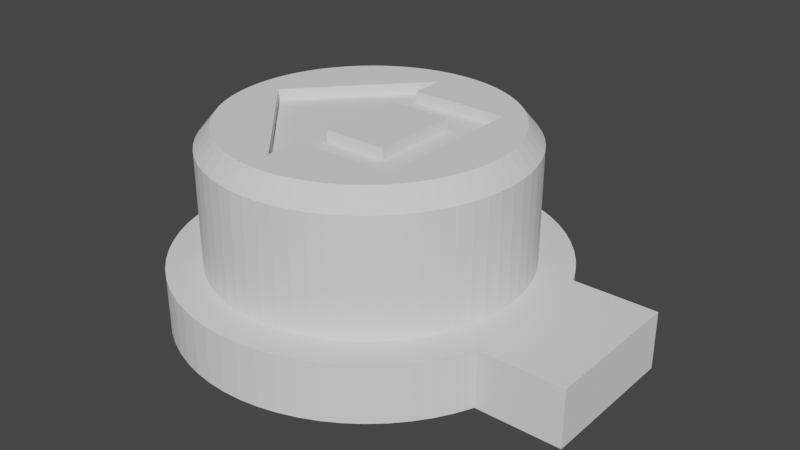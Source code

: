 # Source: ButtonCap_Home.blend  (saved by Blender 2.90.8; exported with 4.5.12 LTS)
import bpy
from mathutils import Matrix  # noqa: F401  (used for matrix-valued properties, if any)

bpy.ops.wm.read_factory_settings(use_empty=True)
scene = bpy.context.scene
scene.name = 'Scene'

# ---- collections
col_collection = bpy.data.collections.new('Collection'); scene.collection.children.link(col_collection)

# ---- world
world_world = bpy.data.worlds.new('World'); scene.world = world_world
world_world.use_nodes = True; world_world.node_tree.nodes.clear()
_N = world_world.node_tree.nodes; _L = world_world.node_tree.links
n0 = _N.new('ShaderNodeOutputWorld'); n0.name = 'World Output'; n0.location = (300, 300)
n1 = _N.new('ShaderNodeBackground'); n1.name = 'Background'; n1.location = (10, 300)
n1.inputs[0].default_value = (0.05088, 0.05088, 0.05088, 1.0)
_L.new(n1.outputs[0], n0.inputs[0])
n0.is_active_output = True
world_world.color = (0.05088, 0.05088, 0.05088)
world_world.use_sun_shadow = False
world_world.sun_shadow_jitter_overblur = 0.0

# ---- meshes
me_cylinder_001 = bpy.data.meshes.new('Cylinder.001')
me_cylinder_001.from_pydata([(-0.02748, -0.2077, 0.17), (0.2335, -0.2077, 0.17), (0.2335, 0.2064, 0.17), (-0.02748, 0.2064, 0.17), (-0.02748, 0.2982, 0.17), (-0.02748, -0.2995, 0.17), (-0.3, -0.0006311, 0.17), (-0.02748, 0.1151, 0.17), (-0.02748, -0.1164, 0.17), (0.1394, 0.1151, 0.17), (0.1394, -0.1164, 0.17), (1.953e-08, 0.41, -0.15), (1.953e-08, 0.41, 0.15), (0.04019, 0.408, -0.15), (0.04019, 0.408, 0.15), (0.07999, 0.4021, -0.15), (0.07999, 0.4021, 0.15), (0.119, 0.3923, -0.15), (0.119, 0.3923, 0.15), (0.1569, 0.3788, -0.15), (0.1569, 0.3788, 0.15), (0.1933, 0.3616, -0.15), (0.1933, 0.3616, 0.15), (0.2278, 0.3409, -0.15), (0.2278, 0.3409, 0.15), (0.2601, 0.3169, -0.15), (0.2601, 0.3169, 0.15), (0.2899, 0.2899, -0.15), (0.2899, 0.2899, 0.15), (0.3169, 0.2601, -0.15), (0.3169, 0.2601, 0.15), (0.3409, 0.2278, -0.15), (0.3409, 0.2278, 0.15), (0.3616, 0.1933, -0.15), (0.3616, 0.1933, 0.15), (0.3788, 0.1569, -0.15), (0.3788, 0.1569, 0.15), (0.3923, 0.119, -0.15), (0.3923, 0.119, 0.15), (0.4021, 0.07999, -0.15), (0.4021, 0.07999, 0.15), (0.408, 0.04019, -0.15), (0.408, 0.04019, 0.15), (0.41, -5.8e-08, -0.15), (0.41, -5.8e-08, 0.15), (0.408, -0.04019, -0.15), (0.408, -0.04019, 0.15), (0.4021, -0.07999, -0.15), (0.4021, -0.07999, 0.15), (0.3923, -0.119, -0.15), (0.3923, -0.119, 0.15), (0.3788, -0.1569, -0.15), (0.3788, -0.1569, 0.15), (0.3616, -0.1933, -0.15), (0.3616, -0.1933, 0.15), (0.3409, -0.2278, -0.15), (0.3409, -0.2278, 0.15), (0.3169, -0.2601, -0.15), (0.3169, -0.2601, 0.15), (0.2899, -0.2899, -0.15), (0.2899, -0.2899, 0.15), (0.2601, -0.3169, -0.15), (0.2601, -0.3169, 0.15), (0.2278, -0.3409, -0.15), (0.2278, -0.3409, 0.15), (0.1933, -0.3616, -0.15), (0.1933, -0.3616, 0.15), (0.1569, -0.3788, -0.15), (0.1569, -0.3788, 0.15), (0.119, -0.3923, -0.15), (0.119, -0.3923, 0.15), (0.07999, -0.4021, -0.15), (0.07999, -0.4021, 0.15), (0.04019, -0.408, -0.15), (0.04019, -0.408, 0.15), (-3.096e-07, -0.41, -0.15), (-3.096e-07, -0.41, 0.15), (-0.04019, -0.408, -0.15), (-0.04019, -0.408, 0.15), (-0.07999, -0.4021, -0.15), (-0.07999, -0.4021, 0.15), (-0.119, -0.3923, -0.15), (-0.119, -0.3923, 0.15), (-0.1569, -0.3788, -0.15), (-0.1569, -0.3788, 0.15), (-0.1933, -0.3616, -0.15), (-0.1933, -0.3616, 0.15), (-0.2278, -0.3409, -0.15), (-0.2278, -0.3409, 0.15), (-0.2601, -0.3169, -0.15), (-0.2601, -0.3169, 0.15), (-0.2899, -0.2899, -0.15), (-0.2899, -0.2899, 0.15), (-0.3169, -0.2601, -0.15), (-0.3169, -0.2601, 0.15), (-0.3409, -0.2278, -0.15), (-0.3409, -0.2278, 0.15), (-0.3616, -0.1933, -0.15), (-0.3616, -0.1933, 0.15), (-0.3788, -0.1569, -0.15), (-0.3788, -0.1569, 0.15), (-0.3923, -0.119, -0.15), (-0.3923, -0.119, 0.15), (-0.4021, -0.07999, -0.15), (-0.4021, -0.07999, 0.15), (-0.408, -0.04019, -0.15), (-0.408, -0.04019, 0.15), (-0.41, -1.818e-07, -0.15), (-0.41, -1.818e-07, 0.15), (-0.408, 0.04019, -0.15), (-0.408, 0.04019, 0.15), (-0.4021, 0.07999, -0.15), (-0.4021, 0.07999, 0.15), (-0.3923, 0.119, -0.15), (-0.3923, 0.119, 0.15), (-0.3788, 0.1569, -0.15), (-0.3788, 0.1569, 0.15), (-0.3616, 0.1933, -0.15), (-0.3616, 0.1933, 0.15), (-0.3409, 0.2278, -0.15), (-0.3409, 0.2278, 0.15), (-0.3169, 0.2601, -0.15), (-0.3169, 0.2601, 0.15), (-0.2899, 0.2899, -0.15), (-0.2899, 0.2899, 0.15), (-0.2601, 0.3169, -0.15), (-0.2601, 0.3169, 0.15), (-0.2278, 0.3409, -0.15), (-0.2278, 0.3409, 0.15), (-0.1933, 0.3616, -0.15), (-0.1933, 0.3616, 0.15), (-0.1569, 0.3788, -0.15), (-0.1569, 0.3788, 0.15), (-0.119, 0.3923, -0.15), (-0.119, 0.3923, 0.15), (-0.07999, 0.4021, -0.15), (-0.07999, 0.4021, 0.15), (-0.04019, 0.408, -0.15), (-0.04019, 0.408, 0.15), (1.267e-08, 0.3844, -0.3), (0.03768, 0.3825, -0.3), (0.07499, 0.377, -0.3), (0.1116, 0.3678, -0.3), (0.1471, 0.3551, -0.3), (0.1812, 0.339, -0.3), (0.2135, 0.3196, -0.3), (0.2438, 0.2971, -0.3), (0.2718, 0.2718, -0.3), (0.2971, 0.2438, -0.3), (0.3196, 0.2135, -0.3), (0.339, 0.1812, -0.3), (0.3551, 0.1471, -0.3), (0.3678, 0.1116, -0.3), (0.377, 0.07499, -0.3), (0.3825, 0.03768, -0.3), (0.3844, -6.054e-08, -0.3), (0.3825, -0.03768, -0.3), (0.377, -0.07499, -0.3), (0.3678, -0.1116, -0.3), (0.3551, -0.1471, -0.3), (0.339, -0.1812, -0.3), (0.3196, -0.2135, -0.3), (0.2971, -0.2438, -0.3), (0.2718, -0.2718, -0.3), (0.2438, -0.2971, -0.3), (0.2135, -0.3196, -0.3), (0.1812, -0.339, -0.3), (0.1471, -0.3551, -0.3), (0.1116, -0.3678, -0.3), (0.07499, -0.377, -0.3), (0.03768, -0.3825, -0.3), (-2.959e-07, -0.3844, -0.3), (-0.03768, -0.3825, -0.3), (-0.07499, -0.377, -0.3), (-0.1116, -0.3678, -0.3), (-0.1471, -0.3551, -0.3), (-0.1812, -0.339, -0.3), (-0.2135, -0.3196, -0.3), (-0.2438, -0.2971, -0.3), (-0.2718, -0.2718, -0.3), (-0.2971, -0.2438, -0.3), (-0.3196, -0.2135, -0.3), (-0.339, -0.1812, -0.3), (-0.3551, -0.1471, -0.3), (-0.3678, -0.1116, -0.3), (-0.377, -0.07499, -0.3), (-0.3825, -0.03768, -0.3), (-0.3844, -1.766e-07, -0.3), (-0.3825, 0.03768, -0.3), (-0.377, 0.07499, -0.3), (-0.3678, 0.1116, -0.3), (-0.3551, 0.1471, -0.3), (-0.339, 0.1812, -0.3), (-0.3196, 0.2135, -0.3), (-0.2971, 0.2438, -0.3), (-0.2718, 0.2718, -0.3), (-0.2438, 0.2971, -0.3), (-0.2135, 0.3196, -0.3), (-0.1812, 0.339, -0.3), (-0.1471, 0.3551, -0.3), (-0.1116, 0.3678, -0.3), (-0.07499, 0.377, -0.3), (-0.03768, 0.3825, -0.3), (7.558e-08, 0.5, -0.15), (0.04901, 0.4976, -0.15), (0.09755, 0.4904, -0.15), (0.1451, 0.4785, -0.15), (0.1913, 0.4619, -0.15), (0.2357, 0.441, -0.15), (0.2778, 0.4157, -0.15), (0.3172, 0.3865, -0.15), (0.3536, 0.3536, -0.15), (0.3865, 0.3172, -0.15), (0.4157, 0.2778, -0.15), (0.441, 0.2357, -0.15), (0.4619, 0.1913, -0.15), (0.4785, 0.1451, -0.15), (0.4904, 0.09755, -0.15), (0.4976, 0.04901, -0.15), (0.5, -5.29e-08, -0.15), (0.4976, -0.04901, -0.15), (0.4904, -0.09755, -0.15), (0.4785, -0.1451, -0.15), (0.4619, -0.1913, -0.15), (0.441, -0.2357, -0.15), (0.4157, -0.2778, -0.15), (0.3865, -0.3172, -0.15), (0.3536, -0.3536, -0.15), (0.3172, -0.3865, -0.15), (0.2778, -0.4157, -0.15), (0.2357, -0.441, -0.15), (0.1913, -0.4619, -0.15), (0.1451, -0.4785, -0.15), (0.09754, -0.4904, -0.15), (0.04901, -0.4976, -0.15), (-3.258e-07, -0.5, -0.15), (-0.04901, -0.4976, -0.15), (-0.09755, -0.4904, -0.15), (-0.1451, -0.4785, -0.15), (-0.1913, -0.4619, -0.15), (-0.2357, -0.441, -0.15), (-0.2778, -0.4157, -0.15), (-0.3172, -0.3865, -0.15), (-0.3536, -0.3536, -0.15), (-0.3865, -0.3172, -0.15), (-0.4157, -0.2778, -0.15), (-0.441, -0.2357, -0.15), (-0.4619, -0.1913, -0.15), (-0.4785, -0.1451, -0.15), (-0.4904, -0.09755, -0.15), (-0.4976, -0.04901, -0.15), (-0.5, -2.039e-07, -0.15), (-0.4976, 0.04901, -0.15), (-0.4904, 0.09754, -0.15), (-0.4785, 0.1451, -0.15), (-0.4619, 0.1913, -0.15), (-0.441, 0.2357, -0.15), (-0.4157, 0.2778, -0.15), (-0.3865, 0.3172, -0.15), (-0.3536, 0.3536, -0.15), (-0.3172, 0.3865, -0.15), (-0.2778, 0.4157, -0.15), (-0.2357, 0.441, -0.15), (-0.1913, 0.4619, -0.15), (-0.1451, 0.4785, -0.15), (-0.09755, 0.4904, -0.15), (-0.04901, 0.4976, -0.15), (8.568e-08, 0.5, -0.3), (0.04901, 0.4976, -0.3), (0.09755, 0.4904, -0.3), (0.1451, 0.4785, -0.3), (0.1913, 0.4619, -0.3), (0.2357, 0.441, -0.3), (0.2778, 0.4157, -0.3), (0.3172, 0.3865, -0.3), (0.3536, 0.3536, -0.3), (0.3865, 0.3172, -0.3), (0.4157, 0.2778, -0.3), (0.441, 0.2357, -0.3), (0.4619, 0.1913, -0.3), (0.4785, 0.1451, -0.3), (0.4904, 0.09755, -0.3), (0.4976, 0.04901, -0.3), (0.5, -5.29e-08, -0.3), (0.4976, -0.04901, -0.3), (0.4904, -0.09755, -0.3), (0.4785, -0.1451, -0.3), (0.4619, -0.1913, -0.3), (0.441, -0.2357, -0.3), (0.4157, -0.2778, -0.3), (0.3865, -0.3172, -0.3), (0.3536, -0.3536, -0.3), (0.3172, -0.3865, -0.3), (0.2778, -0.4157, -0.3), (0.2357, -0.441, -0.3), (0.1913, -0.4619, -0.3), (0.1451, -0.4785, -0.3), (0.09754, -0.4904, -0.3), (0.04901, -0.4976, -0.3), (-3.157e-07, -0.5, -0.3), (-0.04901, -0.4976, -0.3), (-0.09755, -0.4904, -0.3), (-0.1451, -0.4785, -0.3), (-0.1913, -0.4619, -0.3), (-0.2357, -0.441, -0.3), (-0.2778, -0.4157, -0.3), (-0.3172, -0.3865, -0.3), (-0.3536, -0.3536, -0.3), (-0.3865, -0.3172, -0.3), (-0.4157, -0.2778, -0.3), (-0.441, -0.2357, -0.3), (-0.4619, -0.1913, -0.3), (-0.4785, -0.1451, -0.3), (-0.4904, -0.09755, -0.3), (-0.4976, -0.04901, -0.3), (-0.5, -2.039e-07, -0.3), (-0.4976, 0.04901, -0.3), (-0.4904, 0.09754, -0.3), (-0.4785, 0.1451, -0.3), (-0.4619, 0.1913, -0.3), (-0.441, 0.2357, -0.3), (-0.4157, 0.2778, -0.3), (-0.3865, 0.3172, -0.3), (-0.3536, 0.3536, -0.3), (-0.3172, 0.3865, -0.3), (-0.2778, 0.4157, -0.3), (-0.2357, 0.441, -0.3), (-0.1913, 0.4619, -0.3), (-0.1451, 0.4785, -0.3), (-0.09755, 0.4904, -0.3), (-0.04901, 0.4976, -0.3), (-4.095e-09, 0.369, 0.2), (0.03617, 0.3672, 0.2), (0.07199, 0.3619, 0.2), (0.1071, 0.3531, 0.2), (0.1412, 0.3409, 0.2), (0.1739, 0.3254, 0.2), (0.205, 0.3068, 0.2), (0.2341, 0.2852, 0.2), (0.2609, 0.2609, 0.2), (0.2852, 0.2341, 0.2), (0.3068, 0.205, 0.2), (0.3254, 0.1739, 0.2), (0.3409, 0.1412, 0.2), (0.3531, 0.1071, 0.2), (0.3619, 0.07199, 0.2), (0.3672, 0.03617, 0.2), (0.369, -6.028e-08, 0.2), (0.3672, -0.03617, 0.2), (0.3619, -0.07199, 0.2), (0.3531, -0.1071, 0.2), (0.3409, -0.1412, 0.2), (0.3254, -0.1739, 0.2), (0.3068, -0.205, 0.2), (0.2852, -0.2341, 0.2), (0.2609, -0.2609, 0.2), (0.2341, -0.2852, 0.2), (0.205, -0.3068, 0.2), (0.1739, -0.3254, 0.2), (0.1412, -0.3409, 0.2), (0.1071, -0.3531, 0.2), (0.07199, -0.3619, 0.2), (0.03617, -0.3672, 0.2), (-3.003e-07, -0.369, 0.2), (-0.03617, -0.3672, 0.2), (-0.07199, -0.3619, 0.2), (-0.1071, -0.3531, 0.2), (-0.1412, -0.3409, 0.2), (-0.1739, -0.3254, 0.2), (-0.205, -0.3068, 0.2), (-0.2341, -0.2852, 0.2), (-0.2609, -0.2609, 0.2), (-0.2852, -0.2341, 0.2), (-0.3068, -0.205, 0.2), (-0.3254, -0.1739, 0.2), (-0.3409, -0.1412, 0.2), (-0.3531, -0.1071, 0.2), (-0.3619, -0.07199, 0.2), (-0.3672, -0.03617, 0.2), (-0.369, -1.717e-07, 0.2), (-0.3672, 0.03617, 0.2), (-0.3619, 0.07199, 0.2), (-0.3531, 0.1071, 0.2), (-0.3409, 0.1412, 0.2), (-0.3254, 0.1739, 0.2), (-0.3068, 0.205, 0.2), (-0.2852, 0.2341, 0.2), (-0.2609, 0.2609, 0.2), (-0.2341, 0.2852, 0.2), (-0.205, 0.3068, 0.2), (-0.1739, 0.3254, 0.2), (-0.1412, 0.3409, 0.2), (-0.1071, 0.3531, 0.2), (-0.07199, 0.3619, 0.2), (-0.03617, 0.3672, 0.2), (0.6841, 0.1913, -0.15), (0.6841, 0.1451, -0.15), (0.6841, 0.09755, -0.15), (0.6841, 0.04901, -0.15), (0.6841, -7.048e-08, -0.15), (0.6841, -0.04901, -0.15), (0.6841, -0.09755, -0.15), (0.6841, -0.1451, -0.15), (0.6841, -0.1913, -0.15), (0.6841, 0.1913, -0.3), (0.6841, 0.1451, -0.3), (0.6841, 0.09755, -0.3), (0.6841, 0.04901, -0.3), (0.6841, -7.048e-08, -0.3), (0.6841, -0.04901, -0.3), (0.6841, -0.09755, -0.3), (0.6841, -0.1451, -0.3), (0.6841, -0.1913, -0.3), (-0.02748, 0.2982, 0.2), (-0.3, -0.0006311, 0.2), (-0.02748, 0.2064, 0.2), (0.2335, 0.2064, 0.2), (0.2335, 0.1202, 0.2), (0.2335, -0.2077, 0.2), (0.1394, -0.1164, 0.2), (0.1394, 0.1151, 0.2), (-0.02748, 0.1151, 0.2), (-0.02748, -0.1164, 0.2), (-0.02748, -0.2995, 0.2), (-0.05382, -0.2706, 0.2), (-0.02748, -0.2077, 0.2)], [], [(4, 6, 5, 0, 8, 7, 3), (0, 1, 10, 8), (2, 3, 7, 9), (1, 2, 9, 10), (11, 12, 14, 13), (13, 14, 16, 15), (15, 16, 18, 17), (17, 18, 20, 19), (19, 20, 22, 21), (21, 22, 24, 23), (23, 24, 26, 25), (25, 26, 28, 27), (27, 28, 30, 29), (29, 30, 32, 31), (31, 32, 34, 33), (33, 34, 36, 35), (35, 36, 38, 37), (37, 38, 40, 39), (39, 40, 42, 41), (41, 42, 44, 43), (43, 44, 46, 45), (45, 46, 48, 47), (47, 48, 50, 49), (49, 50, 52, 51), (51, 52, 54, 53), (53, 54, 56, 55), (55, 56, 58, 57), (57, 58, 60, 59), (59, 60, 62, 61), (61, 62, 64, 63), (63, 64, 66, 65), (65, 66, 68, 67), (67, 68, 70, 69), (69, 70, 72, 71), (71, 72, 74, 73), (73, 74, 76, 75), (75, 76, 78, 77), (77, 78, 80, 79), (79, 80, 82, 81), (81, 82, 84, 83), (83, 84, 86, 85), (85, 86, 88, 87), (87, 88, 90, 89), (89, 90, 92, 91), (91, 92, 94, 93), (93, 94, 96, 95), (95, 96, 98, 97), (97, 98, 100, 99), (99, 100, 102, 101), (101, 102, 104, 103), (103, 104, 106, 105), (105, 106, 108, 107), (107, 108, 110, 109), (109, 110, 112, 111), (111, 112, 114, 113), (113, 114, 116, 115), (115, 116, 118, 117), (117, 118, 120, 119), (119, 120, 122, 121), (121, 122, 124, 123), (123, 124, 126, 125), (125, 126, 128, 127), (127, 128, 130, 129), (129, 130, 132, 131), (131, 132, 134, 133), (133, 134, 136, 135), (116, 114, 382, 383), (135, 136, 138, 137), (137, 138, 12, 11), (172, 171, 299, 300), (139, 140, 141, 142, 143, 144, 145, 146, 147, 148, 149, 150, 151, 152, 153, 154, 155, 156, 157, 158, 159, 160, 161, 162, 163, 164, 165, 166, 167, 168, 169, 170, 171, 172, 173, 174, 175, 176, 177, 178, 179, 180, 181, 182, 183, 184, 185, 186, 187, 188, 189, 190, 191, 192, 193, 194, 195, 196, 197, 198, 199, 200, 201, 202), (91, 93, 244, 243), (125, 127, 261, 260), (171, 170, 298, 299), (170, 169, 297, 298), (21, 23, 209, 208), (55, 57, 226, 225), (169, 168, 296, 297), (89, 91, 243, 242), (123, 125, 260, 259), (168, 167, 295, 296), (167, 166, 294, 295), (19, 21, 208, 207), (53, 55, 225, 224), (166, 165, 293, 294), (87, 89, 242, 241), (121, 123, 259, 258), (165, 164, 292, 293), (164, 163, 291, 292), (17, 19, 207, 206), (51, 53, 224, 223), (163, 162, 290, 291), (85, 87, 241, 240), (119, 121, 258, 257), (162, 161, 289, 290), (161, 160, 288, 289), (15, 17, 206, 205), (49, 51, 223, 222), (160, 159, 287, 288), (83, 85, 240, 239), (117, 119, 257, 256), (159, 158, 286, 287), (158, 157, 285, 286), (13, 15, 205, 204), (47, 49, 222, 221), (157, 156, 284, 285), (81, 83, 239, 238), (115, 117, 256, 255), (156, 155, 283, 284), (155, 154, 282, 283), (45, 47, 221, 220), (154, 153, 281, 282), (79, 81, 238, 237), (11, 13, 204, 203), (113, 115, 255, 254), (153, 152, 280, 281), (152, 151, 279, 280), (139, 202, 330, 267), (43, 45, 220, 219), (151, 150, 278, 279), (77, 79, 237, 236), (202, 201, 329, 330), (111, 113, 254, 253), (150, 149, 277, 278), (201, 200, 328, 329), (149, 148, 276, 277), (200, 199, 327, 328), (41, 43, 219, 218), (148, 147, 275, 276), (75, 77, 236, 235), (199, 198, 326, 327), (109, 111, 253, 252), (147, 146, 274, 275), (198, 197, 325, 326), (237, 238, 302, 301), (211, 212, 276, 275), (246, 247, 311, 310), (285, 284, 409, 410), (255, 256, 320, 319), (203, 204, 268, 267), (229, 230, 294, 293), (264, 265, 329, 328), (238, 239, 303, 302), (212, 213, 277, 276), (247, 248, 312, 311), (223, 287, 412, 403), (256, 257, 321, 320), (230, 231, 295, 294), (265, 266, 330, 329), (204, 205, 269, 268), (239, 240, 304, 303), (213, 214, 278, 277), (248, 249, 313, 312), (217, 218, 398, 397), (257, 258, 322, 321), (231, 232, 296, 295), (266, 203, 267, 330), (205, 206, 270, 269), (240, 241, 305, 304), (214, 215, 279, 278), (249, 250, 314, 313), (223, 224, 288, 287), (258, 259, 323, 322), (232, 233, 297, 296), (206, 207, 271, 270), (241, 242, 306, 305), (284, 283, 408, 409), (250, 251, 315, 314), (224, 225, 289, 288), (259, 260, 324, 323), (233, 234, 298, 297), (207, 208, 272, 271), (242, 243, 307, 306), (216, 217, 397, 396), (251, 252, 316, 315), (225, 226, 290, 289), (260, 261, 325, 324), (234, 235, 299, 298), (208, 209, 273, 272), (243, 244, 308, 307), (283, 282, 407, 408), (252, 253, 317, 316), (226, 227, 291, 290), (261, 262, 326, 325), (235, 236, 300, 299), (209, 210, 274, 273), (244, 245, 309, 308), (215, 216, 396, 395), (253, 254, 318, 317), (227, 228, 292, 291), (262, 263, 327, 326), (236, 237, 301, 300), (210, 211, 275, 274), (245, 246, 310, 309), (279, 215, 395, 404), (254, 255, 319, 318), (228, 229, 293, 292), (263, 264, 328, 327), (57, 59, 227, 226), (23, 25, 210, 209), (173, 172, 300, 301), (174, 173, 301, 302), (127, 129, 262, 261), (93, 95, 245, 244), (175, 174, 302, 303), (59, 61, 228, 227), (25, 27, 211, 210), (176, 175, 303, 304), (177, 176, 304, 305), (129, 131, 263, 262), (95, 97, 246, 245), (178, 177, 305, 306), (61, 63, 229, 228), (27, 29, 212, 211), (179, 178, 306, 307), (180, 179, 307, 308), (131, 133, 264, 263), (97, 99, 247, 246), (181, 180, 308, 309), (63, 65, 230, 229), (29, 31, 213, 212), (182, 181, 309, 310), (183, 182, 310, 311), (133, 135, 265, 264), (99, 101, 248, 247), (184, 183, 311, 312), (65, 67, 231, 230), (31, 33, 214, 213), (185, 184, 312, 313), (186, 185, 313, 314), (135, 137, 266, 265), (101, 103, 249, 248), (187, 186, 314, 315), (67, 69, 232, 231), (33, 35, 215, 214), (188, 187, 315, 316), (189, 188, 316, 317), (137, 11, 203, 266), (103, 105, 250, 249), (190, 189, 317, 318), (69, 71, 233, 232), (35, 37, 216, 215), (191, 190, 318, 319), (140, 139, 267, 268), (192, 191, 319, 320), (141, 140, 268, 269), (105, 107, 251, 250), (193, 192, 320, 321), (71, 73, 234, 233), (142, 141, 269, 270), (37, 39, 217, 216), (194, 193, 321, 322), (143, 142, 270, 271), (195, 194, 322, 323), (144, 143, 271, 272), (107, 109, 252, 251), (196, 195, 323, 324), (73, 75, 235, 234), (145, 144, 272, 273), (39, 41, 218, 217), (197, 196, 324, 325), (146, 145, 273, 274), (64, 62, 356, 357), (134, 132, 391, 392), (82, 80, 365, 366), (30, 28, 339, 340), (100, 98, 374, 375), (48, 46, 348, 349), (118, 116, 383, 384), (14, 12, 331, 332), (66, 64, 357, 358), (136, 134, 392, 393), (84, 82, 366, 367), (32, 30, 340, 341), (102, 100, 375, 376), (50, 48, 349, 350), (120, 118, 384, 385), (68, 66, 358, 359), (138, 136, 393, 394), (16, 14, 332, 333), (86, 84, 367, 368), (34, 32, 341, 342), (104, 102, 376, 377), (52, 50, 350, 351), (122, 120, 385, 386), (70, 68, 359, 360), (12, 138, 394, 331), (18, 16, 333, 334), (88, 86, 368, 369), (36, 34, 342, 343), (106, 104, 377, 378), (54, 52, 351, 352), (124, 122, 386, 387), (72, 70, 360, 361), (20, 18, 334, 335), (90, 88, 369, 370), (38, 36, 343, 344), (108, 106, 378, 379), (56, 54, 352, 353), (126, 124, 387, 388), (74, 72, 361, 362), (22, 20, 335, 336), (92, 90, 370, 371), (40, 38, 344, 345), (110, 108, 379, 380), (58, 56, 353, 354), (128, 126, 388, 389), (76, 74, 362, 363), (24, 22, 336, 337), (94, 92, 371, 372), (42, 40, 345, 346), (112, 110, 380, 381), (60, 58, 354, 355), (130, 128, 389, 390), (78, 76, 363, 364), (26, 24, 337, 338), (96, 94, 372, 373), (44, 42, 346, 347), (114, 112, 381, 382), (62, 60, 355, 356), (132, 130, 390, 391), (80, 78, 364, 365), (28, 26, 338, 339), (98, 96, 373, 374), (46, 44, 347, 348), (400, 401, 410, 409), (401, 402, 411, 410), (402, 403, 412, 411), (395, 396, 405, 404), (396, 397, 406, 405), (397, 398, 407, 406), (398, 399, 408, 407), (399, 400, 409, 408), (218, 219, 399, 398), (286, 285, 410, 411), (219, 220, 400, 399), (287, 286, 411, 412), (280, 279, 404, 405), (220, 221, 401, 400), (281, 280, 405, 406), (221, 222, 402, 401), (282, 281, 406, 407), (222, 223, 403, 402), (332, 331, 394, 393, 392, 391, 390, 389, 388, 387, 386, 385, 384, 383, 382, 381, 380, 379, 414, 413, 415, 416, 340, 339, 338, 337, 336, 335, 334, 333), (425, 418, 1, 0), (420, 419, 10, 9), (414, 424, 423, 5, 6), (418, 417, 416, 2, 1), (416, 415, 3, 2), (413, 414, 6, 4), (421, 420, 9, 7), (423, 425, 0, 5), (419, 422, 8, 10), (340, 416, 417, 418, 425, 423, 424, 414, 379, 378, 377, 376, 375, 374, 373, 372, 371, 370, 369, 368, 367, 366, 365, 364, 363, 362, 361, 360, 359, 358, 357, 356, 355, 354, 353, 352, 351, 350, 349, 348, 347, 346, 345, 344, 343, 342, 341), (420, 421, 422, 419), (415, 413, 4, 3), (422, 421, 7, 8)])
_uv = me_cylinder_001.uv_layers.new(name='UVMap')
_uv.uv.foreach_set('vector', [0.0, 0.0, 0.0, 0.0, 0.0, 0.0, 0.0, 0.0, 0.0, 0.0, 0.0, 0.0, 0.0, 0.0, 0.0, 0.0, 0.0, 0.0, 0.0, 0.0, 0.0, 0.0, 0.0, 0.0, 0.0, 0.0, 0.0, 0.0, 0.0, 0.0, 0.0, 0.0, 0.0, 0.0, 0.0, 0.0, 0.0, 0.0, 1.0, 0.5, 1.0, 1.0, 0.9844, 1.0, 0.9844, 0.5, 0.9844, 0.5, 0.9844, 1.0, 0.9688, 1.0, 0.9688, 0.5, 0.9688, 0.5, 0.9688, 1.0, 0.9531, 1.0, 0.9531, 0.5, 0.9531, 0.5, 0.9531, 1.0, 0.9375, 1.0, 0.9375, 0.5, 0.9375, 0.5, 0.9375, 1.0, 0.9219, 1.0, 0.9219, 0.5, 0.9219, 0.5, 0.9219, 1.0, 0.9062, 1.0, 0.9062, 0.5, 0.9062, 0.5, 0.9062, 1.0, 0.8906, 1.0, 0.8906, 0.5, 0.8906, 0.5, 0.8906, 1.0, 0.875, 1.0, 0.875, 0.5, 0.875, 0.5, 0.875, 1.0, 0.8594, 1.0, 0.8594, 0.5, 0.8594, 0.5, 0.8594, 1.0, 0.8438, 1.0, 0.8438, 0.5, 0.8438, 0.5, 0.8438, 1.0, 0.8281, 1.0, 0.8281, 0.5, 0.8281, 0.5, 0.8281, 1.0, 0.8125, 1.0, 0.8125, 0.5, 0.8125, 0.5, 0.8125, 1.0, 0.7969, 1.0, 0.7969, 0.5, 0.7969, 0.5, 0.7969, 1.0, 0.7812, 1.0, 0.7812, 0.5, 0.7812, 0.5, 0.7812, 1.0, 0.7656, 1.0, 0.7656, 0.5, 0.7656, 0.5, 0.7656, 1.0, 0.75, 1.0, 0.75, 0.5, 0.75, 0.5, 0.75, 1.0, 0.7344, 1.0, 0.7344, 0.5, 0.7344, 0.5, 0.7344, 1.0, 0.7188, 1.0, 0.7188, 0.5, 0.7188, 0.5, 0.7188, 1.0, 0.7031, 1.0, 0.7031, 0.5, 0.7031, 0.5, 0.7031, 1.0, 0.6875, 1.0, 0.6875, 0.5, 0.6875, 0.5, 0.6875, 1.0, 0.6719, 1.0, 0.6719, 0.5, 0.6719, 0.5, 0.6719, 1.0, 0.6562, 1.0, 0.6562, 0.5, 0.6562, 0.5, 0.6562, 1.0, 0.6406, 1.0, 0.6406, 0.5, 0.6406, 0.5, 0.6406, 1.0, 0.625, 1.0, 0.625, 0.5, 0.625, 0.5, 0.625, 1.0, 0.6094, 1.0, 0.6094, 0.5, 0.6094, 0.5, 0.6094, 1.0, 0.5938, 1.0, 0.5938, 0.5, 0.5938, 0.5, 0.5938, 1.0, 0.5781, 1.0, 0.5781, 0.5, 0.5781, 0.5, 0.5781, 1.0, 0.5625, 1.0, 0.5625, 0.5, 0.5625, 0.5, 0.5625, 1.0, 0.5469, 1.0, 0.5469, 0.5, 0.5469, 0.5, 0.5469, 1.0, 0.5312, 1.0, 0.5312, 0.5, 0.5312, 0.5, 0.5312, 1.0, 0.5156, 1.0, 0.5156, 0.5, 0.5156, 0.5, 0.5156, 1.0, 0.5, 1.0, 0.5, 0.5, 0.5, 0.5, 0.5, 1.0, 0.4844, 1.0, 0.4844, 0.5, 0.4844, 0.5, 0.4844, 1.0, 0.4688, 1.0, 0.4688, 0.5, 0.4688, 0.5, 0.4688, 1.0, 0.4531, 1.0, 0.4531, 0.5, 0.4531, 0.5, 0.4531, 1.0, 0.4375, 1.0, 0.4375, 0.5, 0.4375, 0.5, 0.4375, 1.0, 0.4219, 1.0, 0.4219, 0.5, 0.4219, 0.5, 0.4219, 1.0, 0.4062, 1.0, 0.4062, 0.5, 0.4062, 0.5, 0.4062, 1.0, 0.3906, 1.0, 0.3906, 0.5, 0.3906, 0.5, 0.3906, 1.0, 0.375, 1.0, 0.375, 0.5, 0.375, 0.5, 0.375, 1.0, 0.3594, 1.0, 0.3594, 0.5, 0.3594, 0.5, 0.3594, 1.0, 0.3438, 1.0, 0.3438, 0.5, 0.3438, 0.5, 0.3438, 1.0, 0.3281, 1.0, 0.3281, 0.5, 0.3281, 0.5, 0.3281, 1.0, 0.3125, 1.0, 0.3125, 0.5, 0.3125, 0.5, 0.3125, 1.0, 0.2969, 1.0, 0.2969, 0.5, 0.2969, 0.5, 0.2969, 1.0, 0.2812, 1.0, 0.2812, 0.5, 0.2812, 0.5, 0.2812, 1.0, 0.2656, 1.0, 0.2656, 0.5, 0.2656, 0.5, 0.2656, 1.0, 0.25, 1.0, 0.25, 0.5, 0.25, 0.5, 0.25, 1.0, 0.2344, 1.0, 0.2344, 0.5, 0.2344, 0.5, 0.2344, 1.0, 0.2188, 1.0, 0.2188, 0.5, 0.2188, 0.5, 0.2188, 1.0, 0.2031, 1.0, 0.2031, 0.5, 0.2031, 0.5, 0.2031, 1.0, 0.1875, 1.0, 0.1875, 0.5, 0.1875, 0.5, 0.1875, 1.0, 0.1719, 1.0, 0.1719, 0.5, 0.1719, 0.5, 0.1719, 1.0, 0.1562, 1.0, 0.1562, 0.5, 0.1562, 0.5, 0.1562, 1.0, 0.1406, 1.0, 0.1406, 0.5, 0.1406, 0.5, 0.1406, 1.0, 0.125, 1.0, 0.125, 0.5, 0.125, 0.5, 0.125, 1.0, 0.1094, 1.0, 0.1094, 0.5, 0.1094, 0.5, 0.1094, 1.0, 0.09375, 1.0, 0.09375, 0.5, 0.09375, 0.5, 0.09375, 1.0, 0.07812, 1.0, 0.07812, 0.5, 0.07812, 0.5, 0.07812, 1.0, 0.0625, 1.0, 0.0625, 0.5, 0.0625, 0.5, 0.0625, 1.0, 0.04688, 1.0, 0.04688, 0.5, 0.04688, 0.5, 0.04688, 1.0, 0.03125, 1.0, 0.03125, 0.5, 0.1875, 1.0, 0.2031, 1.0, 0.2031, 1.0, 0.1875, 1.0, 0.03125, 0.5, 0.03125, 1.0, 0.01562, 1.0, 0.01562, 0.5, 0.01562, 0.5, 0.01562, 1.0, 0.0, 1.0, 0.0, 0.5, 0.7265, 0.01116, 0.75, 0.01, 0.75, 0.01, 0.7265, 0.01116, 0.75, 0.49, 0.7735, 0.4888, 0.7968, 0.4854, 0.8197, 0.4797, 0.8418, 0.4717, 0.8631, 0.4617, 0.8833, 0.4496, 0.9023, 0.4355, 0.9197, 0.4197, 0.9355, 0.4023, 0.9496, 0.3833, 0.9617, 0.3631, 0.9717, 0.3418, 0.9797, 0.3197, 0.9854, 0.2968, 0.9888, 0.2735, 0.99, 0.25, 0.9888, 0.2265, 0.9854, 0.2032, 0.9797, 0.1803, 0.9717, 0.1582, 0.9617, 0.1369, 0.9496, 0.1167, 0.9355, 0.09775, 0.9197, 0.08029, 0.9023, 0.06448, 0.8833, 0.05045, 0.8631, 0.03834, 0.8418, 0.02827, 0.8197, 0.02033, 0.7968, 0.01461, 0.7735, 0.01116, 0.75, 0.01, 0.7265, 0.01116, 0.7032, 0.01461, 0.6803, 0.02033, 0.6582, 0.02827, 0.6369, 0.03834, 0.6167, 0.05045, 0.5977, 0.06448, 0.5803, 0.08029, 0.5645, 0.09775, 0.5504, 0.1167, 0.5383, 0.1369, 0.5283, 0.1582, 0.5203, 0.1803, 0.5146, 0.2032, 0.5112, 0.2265, 0.51, 0.25, 0.5112, 0.2735, 0.5146, 0.2968, 0.5203, 0.3197, 0.5283, 0.3418, 0.5383, 0.3631, 0.5504, 0.3833, 0.5645, 0.4023, 0.5803, 0.4197, 0.5977, 0.4355, 0.6167, 0.4496, 0.6369, 0.4617, 0.6582, 0.4717, 0.6803, 0.4797, 0.7032, 0.4854, 0.7265, 0.4888, 0.375, 0.5, 0.3594, 0.5, 0.3594, 0.5, 0.375, 0.5, 0.1094, 0.5, 0.09375, 0.5, 0.09375, 0.5, 0.1094, 0.5, 0.75, 0.01, 0.7735, 0.01116, 0.7735, 0.01116, 0.75, 0.01, 0.7735, 0.01116, 0.7968, 0.01461, 0.7968, 0.01461, 0.7735, 0.01116, 0.9219, 0.5, 0.9062, 0.5, 0.9062, 0.5, 0.9219, 0.5, 0.6562, 0.5, 0.6406, 0.5, 0.6406, 0.5, 0.6562, 0.5, 0.7968, 0.01461, 0.8197, 0.02033, 0.8197, 0.02033, 0.7968, 0.01461, 0.3906, 0.5, 0.375, 0.5, 0.375, 0.5, 0.3906, 0.5, 0.125, 0.5, 0.1094, 0.5, 0.1094, 0.5, 0.125, 0.5, 0.8197, 0.02033, 0.8418, 0.02827, 0.8418, 0.02827, 0.8197, 0.02033, 0.8418, 0.02827, 0.8631, 0.03834, 0.8631, 0.03834, 0.8418, 0.02827, 0.9375, 0.5, 0.9219, 0.5, 0.9219, 0.5, 0.9375, 0.5, 0.6719, 0.5, 0.6562, 0.5, 0.6562, 0.5, 0.6719, 0.5, 0.8631, 0.03834, 0.8833, 0.05045, 0.8833, 0.05045, 0.8631, 0.03834, 0.4062, 0.5, 0.3906, 0.5, 0.3906, 0.5, 0.4062, 0.5, 0.1406, 0.5, 0.125, 0.5, 0.125, 0.5, 0.1406, 0.5, 0.8833, 0.05045, 0.9023, 0.06448, 0.9023, 0.06448, 0.8833, 0.05045, 0.9023, 0.06448, 0.9197, 0.08029, 0.9197, 0.08029, 0.9023, 0.06448, 0.9531, 0.5, 0.9375, 0.5, 0.9375, 0.5, 0.9531, 0.5, 0.6875, 0.5, 0.6719, 0.5, 0.6719, 0.5, 0.6875, 0.5, 0.9197, 0.08029, 0.9355, 0.09775, 0.9355, 0.09775, 0.9197, 0.08029, 0.4219, 0.5, 0.4062, 0.5, 0.4062, 0.5, 0.4219, 0.5, 0.1562, 0.5, 0.1406, 0.5, 0.1406, 0.5, 0.1562, 0.5, 0.9355, 0.09775, 0.9496, 0.1167, 0.9496, 0.1167, 0.9355, 0.09775, 0.9496, 0.1167, 0.9617, 0.1369, 0.9617, 0.1369, 0.9496, 0.1167, 0.9688, 0.5, 0.9531, 0.5, 0.9531, 0.5, 0.9688, 0.5, 0.7031, 0.5, 0.6875, 0.5, 0.6875, 0.5, 0.7031, 0.5, 0.9617, 0.1369, 0.9717, 0.1582, 0.9717, 0.1582, 0.9617, 0.1369, 0.4375, 0.5, 0.4219, 0.5, 0.4219, 0.5, 0.4375, 0.5, 0.1719, 0.5, 0.1562, 0.5, 0.1562, 0.5, 0.1719, 0.5, 0.9717, 0.1582, 0.9797, 0.1803, 0.9797, 0.1803, 0.9717, 0.1582, 0.9797, 0.1803, 0.9854, 0.2032, 0.9854, 0.2032, 0.9797, 0.1803, 0.9844, 0.5, 0.9688, 0.5, 0.9688, 0.5, 0.9844, 0.5, 0.7188, 0.5, 0.7031, 0.5, 0.7031, 0.5, 0.7188, 0.5, 0.9854, 0.2032, 0.9888, 0.2265, 0.9888, 0.2265, 0.9854, 0.2032, 0.4531, 0.5, 0.4375, 0.5, 0.4375, 0.5, 0.4531, 0.5, 0.1875, 0.5, 0.1719, 0.5, 0.1719, 0.5, 0.1875, 0.5, 0.9888, 0.2265, 0.99, 0.25, 0.99, 0.25, 0.9888, 0.2265, 0.99, 0.25, 0.9888, 0.2735, 0.9888, 0.2735, 0.99, 0.25, 0.7344, 0.5, 0.7188, 0.5, 0.7188, 0.5, 0.7344, 0.5, 0.9888, 0.2735, 0.9854, 0.2968, 0.9854, 0.2968, 0.9888, 0.2735, 0.4688, 0.5, 0.4531, 0.5, 0.4531, 0.5, 0.4688, 0.5, 1.0, 0.5, 0.9844, 0.5, 0.9844, 0.5, 1.0, 0.5, 0.2031, 0.5, 0.1875, 0.5, 0.1875, 0.5, 0.2031, 0.5, 0.9854, 0.2968, 0.9797, 0.3197, 0.9797, 0.3197, 0.9854, 0.2968, 0.9797, 0.3197, 0.9717, 0.3418, 0.9717, 0.3418, 0.9797, 0.3197, 0.75, 0.49, 0.7265, 0.4888, 0.7265, 0.4888, 0.75, 0.49, 0.75, 0.5, 0.7344, 0.5, 0.7344, 0.5, 0.75, 0.5, 0.9717, 0.3418, 0.9617, 0.3631, 0.9617, 0.3631, 0.9717, 0.3418, 0.4844, 0.5, 0.4688, 0.5, 0.4688, 0.5, 0.4844, 0.5, 0.7265, 0.4888, 0.7032, 0.4854, 0.7032, 0.4854, 0.7265, 0.4888, 0.2188, 0.5, 0.2031, 0.5, 0.2031, 0.5, 0.2188, 0.5, 0.9617, 0.3631, 0.9496, 0.3833, 0.9496, 0.3833, 0.9617, 0.3631, 0.7032, 0.4854, 0.6803, 0.4797, 0.6803, 0.4797, 0.7032, 0.4854, 0.9496, 0.3833, 0.9355, 0.4023, 0.9355, 0.4023, 0.9496, 0.3833, 0.6803, 0.4797, 0.6582, 0.4717, 0.6582, 0.4717, 0.6803, 0.4797, 0.7656, 0.5, 0.75, 0.5, 0.75, 0.5, 0.7656, 0.5, 0.9355, 0.4023, 0.9197, 0.4197, 0.9197, 0.4197, 0.9355, 0.4023, 0.5, 0.5, 0.4844, 0.5, 0.4844, 0.5, 0.5, 0.5, 0.6582, 0.4717, 0.6369, 0.4617, 0.6369, 0.4617, 0.6582, 0.4717, 0.2344, 0.5, 0.2188, 0.5, 0.2188, 0.5, 0.2344, 0.5, 0.9197, 0.4197, 0.9023, 0.4355, 0.9023, 0.4355, 0.9197, 0.4197, 0.6369, 0.4617, 0.6167, 0.4496, 0.6167, 0.4496, 0.6369, 0.4617, 0.4688, 0.5, 0.4531, 0.5, 0.4531, 0.5, 0.4688, 0.5, 0.875, 0.5, 0.8594, 0.5, 0.8594, 0.5, 0.875, 0.5, 0.3281, 0.5, 0.3125, 0.5, 0.3125, 0.5, 0.3281, 0.5, 0.9854, 0.2032, 0.9888, 0.2265, 0.9888, 0.2265, 0.9854, 0.2032, 0.1875, 0.5, 0.1719, 0.5, 0.1719, 0.5, 0.1875, 0.5, 1.0, 0.5, 0.9844, 0.5, 0.9844, 0.5, 1.0, 0.5, 0.5938, 0.5, 0.5781, 0.5, 0.5781, 0.5, 0.5938, 0.5, 0.04688, 0.5, 0.03125, 0.5, 0.03125, 0.5, 0.04688, 0.5, 0.4531, 0.5, 0.4375, 0.5, 0.4375, 0.5, 0.4531, 0.5, 0.8594, 0.5, 0.8438, 0.5, 0.8438, 0.5, 0.8594, 0.5, 0.3125, 0.5, 0.2969, 0.5, 0.2969, 0.5, 0.3125, 0.5, 0.6875, 0.5, 0.6875, 0.5, 0.6875, 0.5, 0.6875, 0.5, 0.1719, 0.5, 0.1562, 0.5, 0.1562, 0.5, 0.1719, 0.5, 0.5781, 0.5, 0.5625, 0.5, 0.5625, 0.5, 0.5781, 0.5, 0.03125, 0.5, 0.01562, 0.5, 0.01562, 0.5, 0.03125, 0.5, 0.9844, 0.5, 0.9688, 0.5, 0.9688, 0.5, 0.9844, 0.5, 0.4375, 0.5, 0.4219, 0.5, 0.4219, 0.5, 0.4375, 0.5, 0.8438, 0.5, 0.8281, 0.5, 0.8281, 0.5, 0.8438, 0.5, 0.2969, 0.5, 0.2812, 0.5, 0.2812, 0.5, 0.2969, 0.5, 0.7812, 0.5, 0.7656, 0.5, 0.7656, 0.5, 0.7812, 0.5, 0.1562, 0.5, 0.1406, 0.5, 0.1406, 0.5, 0.1562, 0.5, 0.5625, 0.5, 0.5469, 0.5, 0.5469, 0.5, 0.5625, 0.5, 0.01562, 0.5, 0.0, 0.5, 0.0, 0.5, 0.01562, 0.5, 0.9688, 0.5, 0.9531, 0.5, 0.9531, 0.5, 0.9688, 0.5, 0.4219, 0.5, 0.4062, 0.5, 0.4062, 0.5, 0.4219, 0.5, 0.8281, 0.5, 0.8125, 0.5, 0.8125, 0.5, 0.8281, 0.5, 0.2812, 0.5, 0.2656, 0.5, 0.2656, 0.5, 0.2812, 0.5, 0.6875, 0.5, 0.6719, 0.5, 0.6719, 0.5, 0.6875, 0.5, 0.1406, 0.5, 0.125, 0.5, 0.125, 0.5, 0.1406, 0.5, 0.5469, 0.5, 0.5312, 0.5, 0.5312, 0.5, 0.5469, 0.5, 0.9531, 0.5, 0.9375, 0.5, 0.9375, 0.5, 0.9531, 0.5, 0.4062, 0.5, 0.3906, 0.5, 0.3906, 0.5, 0.4062, 0.5, 0.9888, 0.2265, 0.99, 0.25, 0.99, 0.25, 0.9888, 0.2265, 0.2656, 0.5, 0.25, 0.5, 0.25, 0.5, 0.2656, 0.5, 0.6719, 0.5, 0.6562, 0.5, 0.6562, 0.5, 0.6719, 0.5, 0.125, 0.5, 0.1094, 0.5, 0.1094, 0.5, 0.125, 0.5, 0.5312, 0.5, 0.5156, 0.5, 0.5156, 0.5, 0.5312, 0.5, 0.9375, 0.5, 0.9219, 0.5, 0.9219, 0.5, 0.9375, 0.5, 0.3906, 0.5, 0.375, 0.5, 0.375, 0.5, 0.3906, 0.5, 0.7969, 0.5, 0.7812, 0.5, 0.7812, 0.5, 0.7969, 0.5, 0.25, 0.5, 0.2344, 0.5, 0.2344, 0.5, 0.25, 0.5, 0.6562, 0.5, 0.6406, 0.5, 0.6406, 0.5, 0.6562, 0.5, 0.1094, 0.5, 0.09375, 0.5, 0.09375, 0.5, 0.1094, 0.5, 0.5156, 0.5, 0.5, 0.5, 0.5, 0.5, 0.5156, 0.5, 0.9219, 0.5, 0.9062, 0.5, 0.9062, 0.5, 0.9219, 0.5, 0.375, 0.5, 0.3594, 0.5, 0.3594, 0.5, 0.375, 0.5, 0.99, 0.25, 0.9888, 0.2735, 0.9888, 0.2735, 0.99, 0.25, 0.2344, 0.5, 0.2188, 0.5, 0.2188, 0.5, 0.2344, 0.5, 0.6406, 0.5, 0.625, 0.5, 0.625, 0.5, 0.6406, 0.5, 0.09375, 0.5, 0.07812, 0.5, 0.07812, 0.5, 0.09375, 0.5, 0.5, 0.5, 0.4844, 0.5, 0.4844, 0.5, 0.5, 0.5, 0.9062, 0.5, 0.8906, 0.5, 0.8906, 0.5, 0.9062, 0.5, 0.3594, 0.5, 0.3438, 0.5, 0.3438, 0.5, 0.3594, 0.5, 0.8125, 0.5, 0.7969, 0.5, 0.7969, 0.5, 0.8125, 0.5, 0.2188, 0.5, 0.2031, 0.5, 0.2031, 0.5, 0.2188, 0.5, 0.625, 0.5, 0.6094, 0.5, 0.6094, 0.5, 0.625, 0.5, 0.07812, 0.5, 0.0625, 0.5, 0.0625, 0.5, 0.07812, 0.5, 0.4844, 0.5, 0.4688, 0.5, 0.4688, 0.5, 0.4844, 0.5, 0.8906, 0.5, 0.875, 0.5, 0.875, 0.5, 0.8906, 0.5, 0.3438, 0.5, 0.3281, 0.5, 0.3281, 0.5, 0.3438, 0.5, 0.8125, 0.5, 0.8125, 0.5, 0.8125, 0.5, 0.8125, 0.5, 0.2031, 0.5, 0.1875, 0.5, 0.1875, 0.5, 0.2031, 0.5, 0.6094, 0.5, 0.5938, 0.5, 0.5938, 0.5, 0.6094, 0.5, 0.0625, 0.5, 0.04688, 0.5, 0.04688, 0.5, 0.0625, 0.5, 0.6406, 0.5, 0.625, 0.5, 0.625, 0.5, 0.6406, 0.5, 0.9062, 0.5, 0.8906, 0.5, 0.8906, 0.5, 0.9062, 0.5, 0.7032, 0.01461, 0.7265, 0.01116, 0.7265, 0.01116, 0.7032, 0.01461, 0.6803, 0.02033, 0.7032, 0.01461, 0.7032, 0.01461, 0.6803, 0.02033, 0.09375, 0.5, 0.07812, 0.5, 0.07812, 0.5, 0.09375, 0.5, 0.3594, 0.5, 0.3438, 0.5, 0.3438, 0.5, 0.3594, 0.5, 0.6582, 0.02827, 0.6803, 0.02033, 0.6803, 0.02033, 0.6582, 0.02827, 0.625, 0.5, 0.6094, 0.5, 0.6094, 0.5, 0.625, 0.5, 0.8906, 0.5, 0.875, 0.5, 0.875, 0.5, 0.8906, 0.5, 0.6369, 0.03834, 0.6582, 0.02827, 0.6582, 0.02827, 0.6369, 0.03834, 0.6167, 0.05045, 0.6369, 0.03834, 0.6369, 0.03834, 0.6167, 0.05045, 0.07812, 0.5, 0.0625, 0.5, 0.0625, 0.5, 0.07812, 0.5, 0.3438, 0.5, 0.3281, 0.5, 0.3281, 0.5, 0.3438, 0.5, 0.5977, 0.06448, 0.6167, 0.05045, 0.6167, 0.05045, 0.5977, 0.06448, 0.6094, 0.5, 0.5938, 0.5, 0.5938, 0.5, 0.6094, 0.5, 0.875, 0.5, 0.8594, 0.5, 0.8594, 0.5, 0.875, 0.5, 0.5803, 0.08029, 0.5977, 0.06448, 0.5977, 0.06448, 0.5803, 0.08029, 0.5645, 0.09775, 0.5803, 0.08029, 0.5803, 0.08029, 0.5645, 0.09775, 0.0625, 0.5, 0.04688, 0.5, 0.04688, 0.5, 0.0625, 0.5, 0.3281, 0.5, 0.3125, 0.5, 0.3125, 0.5, 0.3281, 0.5, 0.5504, 0.1167, 0.5645, 0.09775, 0.5645, 0.09775, 0.5504, 0.1167, 0.5938, 0.5, 0.5781, 0.5, 0.5781, 0.5, 0.5938, 0.5, 0.8594, 0.5, 0.8438, 0.5, 0.8438, 0.5, 0.8594, 0.5, 0.5383, 0.1369, 0.5504, 0.1167, 0.5504, 0.1167, 0.5383, 0.1369, 0.5283, 0.1582, 0.5383, 0.1369, 0.5383, 0.1369, 0.5283, 0.1582, 0.04688, 0.5, 0.03125, 0.5, 0.03125, 0.5, 0.04688, 0.5, 0.3125, 0.5, 0.2969, 0.5, 0.2969, 0.5, 0.3125, 0.5, 0.5203, 0.1803, 0.5283, 0.1582, 0.5283, 0.1582, 0.5203, 0.1803, 0.5781, 0.5, 0.5625, 0.5, 0.5625, 0.5, 0.5781, 0.5, 0.8438, 0.5, 0.8281, 0.5, 0.8281, 0.5, 0.8438, 0.5, 0.5146, 0.2032, 0.5203, 0.1803, 0.5203, 0.1803, 0.5146, 0.2032, 0.5112, 0.2265, 0.5146, 0.2032, 0.5146, 0.2032, 0.5112, 0.2265, 0.03125, 0.5, 0.01562, 0.5, 0.01562, 0.5, 0.03125, 0.5, 0.2969, 0.5, 0.2812, 0.5, 0.2812, 0.5, 0.2969, 0.5, 0.51, 0.25, 0.5112, 0.2265, 0.5112, 0.2265, 0.51, 0.25, 0.5625, 0.5, 0.5469, 0.5, 0.5469, 0.5, 0.5625, 0.5, 0.8281, 0.5, 0.8125, 0.5, 0.8125, 0.5, 0.8281, 0.5, 0.5112, 0.2735, 0.51, 0.25, 0.51, 0.25, 0.5112, 0.2735, 0.5146, 0.2968, 0.5112, 0.2735, 0.5112, 0.2735, 0.5146, 0.2968, 0.01562, 0.5, 0.0, 0.5, 0.0, 0.5, 0.01562, 0.5, 0.2812, 0.5, 0.2656, 0.5, 0.2656, 0.5, 0.2812, 0.5, 0.5203, 0.3197, 0.5146, 0.2968, 0.5146, 0.2968, 0.5203, 0.3197, 0.5469, 0.5, 0.5312, 0.5, 0.5312, 0.5, 0.5469, 0.5, 0.8125, 0.5, 0.7969, 0.5, 0.7969, 0.5, 0.8125, 0.5, 0.5283, 0.3418, 0.5203, 0.3197, 0.5203, 0.3197, 0.5283, 0.3418, 0.7735, 0.4888, 0.75, 0.49, 0.75, 0.49, 0.7735, 0.4888, 0.5383, 0.3631, 0.5283, 0.3418, 0.5283, 0.3418, 0.5383, 0.3631, 0.7968, 0.4854, 0.7735, 0.4888, 0.7735, 0.4888, 0.7968, 0.4854, 0.2656, 0.5, 0.25, 0.5, 0.25, 0.5, 0.2656, 0.5, 0.5504, 0.3833, 0.5383, 0.3631, 0.5383, 0.3631, 0.5504, 0.3833, 0.5312, 0.5, 0.5156, 0.5, 0.5156, 0.5, 0.5312, 0.5, 0.8197, 0.4797, 0.7968, 0.4854, 0.7968, 0.4854, 0.8197, 0.4797, 0.7969, 0.5, 0.7812, 0.5, 0.7812, 0.5, 0.7969, 0.5, 0.5645, 0.4023, 0.5504, 0.3833, 0.5504, 0.3833, 0.5645, 0.4023, 0.8418, 0.4717, 0.8197, 0.4797, 0.8197, 0.4797, 0.8418, 0.4717, 0.5803, 0.4197, 0.5645, 0.4023, 0.5645, 0.4023, 0.5803, 0.4197, 0.8631, 0.4617, 0.8418, 0.4717, 0.8418, 0.4717, 0.8631, 0.4617, 0.25, 0.5, 0.2344, 0.5, 0.2344, 0.5, 0.25, 0.5, 0.5977, 0.4355, 0.5803, 0.4197, 0.5803, 0.4197, 0.5977, 0.4355, 0.5156, 0.5, 0.5, 0.5, 0.5, 0.5, 0.5156, 0.5, 0.8833, 0.4496, 0.8631, 0.4617, 0.8631, 0.4617, 0.8833, 0.4496, 0.7812, 0.5, 0.7656, 0.5, 0.7656, 0.5, 0.7812, 0.5, 0.6167, 0.4496, 0.5977, 0.4355, 0.5977, 0.4355, 0.6167, 0.4496, 0.9023, 0.4355, 0.8833, 0.4496, 0.8833, 0.4496, 0.9023, 0.4355, 0.5938, 1.0, 0.6094, 1.0, 0.6094, 1.0, 0.5938, 1.0, 0.04688, 1.0, 0.0625, 1.0, 0.0625, 1.0, 0.04688, 1.0, 0.4531, 1.0, 0.4688, 1.0, 0.4688, 1.0, 0.4531, 1.0, 0.8594, 1.0, 0.875, 1.0, 0.875, 1.0, 0.8594, 1.0, 0.3125, 1.0, 0.3281, 1.0, 0.3281, 1.0, 0.3125, 1.0, 0.7188, 1.0, 0.7344, 1.0, 0.7344, 1.0, 0.7188, 1.0, 0.1719, 1.0, 0.1875, 1.0, 0.1875, 1.0, 0.1719, 1.0, 0.9844, 1.0, 1.0, 1.0, 1.0, 1.0, 0.9844, 1.0, 0.5781, 1.0, 0.5938, 1.0, 0.5938, 1.0, 0.5781, 1.0, 0.03125, 1.0, 0.04688, 1.0, 0.04688, 1.0, 0.03125, 1.0, 0.4375, 1.0, 0.4531, 1.0, 0.4531, 1.0, 0.4375, 1.0, 0.8438, 1.0, 0.8594, 1.0, 0.8594, 1.0, 0.8438, 1.0, 0.2969, 1.0, 0.3125, 1.0, 0.3125, 1.0, 0.2969, 1.0, 0.7031, 1.0, 0.7188, 1.0, 0.7188, 1.0, 0.7031, 1.0, 0.1562, 1.0, 0.1719, 1.0, 0.1719, 1.0, 0.1562, 1.0, 0.5625, 1.0, 0.5781, 1.0, 0.5781, 1.0, 0.5625, 1.0, 0.01562, 1.0, 0.03125, 1.0, 0.03125, 1.0, 0.01562, 1.0, 0.9688, 1.0, 0.9844, 1.0, 0.9844, 1.0, 0.9688, 1.0, 0.4219, 1.0, 0.4375, 1.0, 0.4375, 1.0, 0.4219, 1.0, 0.8281, 1.0, 0.8438, 1.0, 0.8438, 1.0, 0.8281, 1.0, 0.2812, 1.0, 0.2969, 1.0, 0.2969, 1.0, 0.2812, 1.0, 0.6875, 1.0, 0.7031, 1.0, 0.7031, 1.0, 0.6875, 1.0, 0.1406, 1.0, 0.1562, 1.0, 0.1562, 1.0, 0.1406, 1.0, 0.5469, 1.0, 0.5625, 1.0, 0.5625, 1.0, 0.5469, 1.0, 0.0, 1.0, 0.01562, 1.0, 0.01562, 1.0, 0.0, 1.0, 0.9531, 1.0, 0.9688, 1.0, 0.9688, 1.0, 0.9531, 1.0, 0.4062, 1.0, 0.4219, 1.0, 0.4219, 1.0, 0.4062, 1.0, 0.8125, 1.0, 0.8281, 1.0, 0.8281, 1.0, 0.8125, 1.0, 0.2656, 1.0, 0.2812, 1.0, 0.2812, 1.0, 0.2656, 1.0, 0.6719, 1.0, 0.6875, 1.0, 0.6875, 1.0, 0.6719, 1.0, 0.125, 1.0, 0.1406, 1.0, 0.1406, 1.0, 0.125, 1.0, 0.5312, 1.0, 0.5469, 1.0, 0.5469, 1.0, 0.5312, 1.0, 0.9375, 1.0, 0.9531, 1.0, 0.9531, 1.0, 0.9375, 1.0, 0.3906, 1.0, 0.4062, 1.0, 0.4062, 1.0, 0.3906, 1.0, 0.7969, 1.0, 0.8125, 1.0, 0.8125, 1.0, 0.7969, 1.0, 0.25, 1.0, 0.2656, 1.0, 0.2656, 1.0, 0.25, 1.0, 0.6562, 1.0, 0.6719, 1.0, 0.6719, 1.0, 0.6562, 1.0, 0.1094, 1.0, 0.125, 1.0, 0.125, 1.0, 0.1094, 1.0, 0.5156, 1.0, 0.5312, 1.0, 0.5312, 1.0, 0.5156, 1.0, 0.9219, 1.0, 0.9375, 1.0, 0.9375, 1.0, 0.9219, 1.0, 0.375, 1.0, 0.3906, 1.0, 0.3906, 1.0, 0.375, 1.0, 0.7812, 1.0, 0.7969, 1.0, 0.7969, 1.0, 0.7812, 1.0, 0.2344, 1.0, 0.25, 1.0, 0.25, 1.0, 0.2344, 1.0, 0.6406, 1.0, 0.6562, 1.0, 0.6562, 1.0, 0.6406, 1.0, 0.09375, 1.0, 0.1094, 1.0, 0.1094, 1.0, 0.09375, 1.0, 0.5, 1.0, 0.5156, 1.0, 0.5156, 1.0, 0.5, 1.0, 0.9062, 1.0, 0.9219, 1.0, 0.9219, 1.0, 0.9062, 1.0, 0.3594, 1.0, 0.375, 1.0, 0.375, 1.0, 0.3594, 1.0, 0.7656, 1.0, 0.7812, 1.0, 0.7812, 1.0, 0.7656, 1.0, 0.2188, 1.0, 0.2344, 1.0, 0.2344, 1.0, 0.2188, 1.0, 0.625, 1.0, 0.6406, 1.0, 0.6406, 1.0, 0.625, 1.0, 0.07812, 1.0, 0.09375, 1.0, 0.09375, 1.0, 0.07812, 1.0, 0.4844, 1.0, 0.5, 1.0, 0.5, 1.0, 0.4844, 1.0, 0.8906, 1.0, 0.9062, 1.0, 0.9062, 1.0, 0.8906, 1.0, 0.3438, 1.0, 0.3594, 1.0, 0.3594, 1.0, 0.3438, 1.0, 0.75, 1.0, 0.7656, 1.0, 0.7656, 1.0, 0.75, 1.0, 0.2031, 1.0, 0.2188, 1.0, 0.2188, 1.0, 0.2031, 1.0, 0.6094, 1.0, 0.625, 1.0, 0.625, 1.0, 0.6094, 1.0, 0.0625, 1.0, 0.07812, 1.0, 0.07812, 1.0, 0.0625, 1.0, 0.4688, 1.0, 0.4844, 1.0, 0.4844, 1.0, 0.4688, 1.0, 0.875, 1.0, 0.8906, 1.0, 0.8906, 1.0, 0.875, 1.0, 0.3281, 1.0, 0.3438, 1.0, 0.3438, 1.0, 0.3281, 1.0, 0.7344, 1.0, 0.75, 1.0, 0.75, 1.0, 0.7344, 1.0, 0.7344, 0.5, 0.7188, 0.5, 0.7188, 0.5, 0.7344, 0.5, 0.7188, 0.5, 0.7031, 0.5, 0.7031, 0.5, 0.7188, 0.5, 0.7031, 0.5, 0.6875, 0.5, 0.6875, 0.5, 0.7031, 0.5, 0.8125, 0.5, 0.7969, 0.5, 0.7969, 0.5, 0.8125, 0.5, 0.7969, 0.5, 0.7812, 0.5, 0.7812, 0.5, 0.7969, 0.5, 0.7812, 0.5, 0.7656, 0.5, 0.7656, 0.5, 0.7812, 0.5, 0.7656, 0.5, 0.75, 0.5, 0.75, 0.5, 0.7656, 0.5, 0.75, 0.5, 0.7344, 0.5, 0.7344, 0.5, 0.75, 0.5, 0.7656, 0.5, 0.75, 0.5, 0.75, 0.5, 0.7656, 0.5, 0.9797, 0.1803, 0.9854, 0.2032, 0.9854, 0.2032, 0.9797, 0.1803, 0.75, 0.5, 0.7344, 0.5, 0.7344, 0.5, 0.75, 0.5, 0.9717, 0.1582, 0.9797, 0.1803, 0.9797, 0.1803, 0.9717, 0.1582, 0.9797, 0.3197, 0.9717, 0.3418, 0.9717, 0.3418, 0.9797, 0.3197, 0.7344, 0.5, 0.7188, 0.5, 0.7188, 0.5, 0.7344, 0.5, 0.9854, 0.2968, 0.9797, 0.3197, 0.9797, 0.3197, 0.9854, 0.2968, 0.7188, 0.5, 0.7031, 0.5, 0.7031, 0.5, 0.7188, 0.5, 0.9888, 0.2735, 0.9854, 0.2968, 0.9854, 0.2968, 0.9888, 0.2735, 0.7031, 0.5, 0.6875, 0.5, 0.6875, 0.5, 0.7031, 0.5, 0.9844, 1.0, 0.0, 1.0, 0.01562, 1.0, 0.03125, 1.0, 0.04688, 1.0, 0.0625, 1.0, 0.07812, 1.0, 0.09375, 1.0, 0.1094, 1.0, 0.125, 1.0, 0.1406, 1.0, 0.1562, 1.0, 0.1719, 1.0, 0.1875, 1.0, 0.2031, 1.0, 0.2188, 1.0, 0.2344, 1.0, 0.25, 1.0, 0.2855, 1.0, 0.2919, 1.0, 0.4123, 1.0, 0.8054, 1.0, 0.8594, 1.0, 0.875, 1.0, 0.8906, 1.0, 0.9062, 1.0, 0.9219, 1.0, 0.9375, 1.0, 0.9531, 1.0, 0.9688, 1.0, 0.0, 0.0, 0.0, 0.0, 0.0, 0.0, 0.0, 0.0, 0.0, 0.0, 0.0, 0.0, 0.0, 0.0, 0.0, 0.0, 0.0, 0.0, 0.0, 0.0, 0.0, 0.0, 0.0, 0.0, 0.0, 0.0, 0.0, 0.0, 0.0, 0.0, 0.0, 0.0, 0.0, 0.0, 0.0, 0.0, 0.0, 0.0, 0.0, 0.0, 0.0, 0.0, 0.0, 0.0, 0.0, 0.0, 0.0, 0.0, 0.0, 0.0, 0.0, 0.0, 0.0, 0.0, 0.0, 0.0, 0.0, 0.0, 0.0, 0.0, 0.0, 0.0, 0.0, 0.0, 0.0, 0.0, 0.0, 0.0, 0.0, 0.0, 0.0, 0.0, 0.0, 0.0, 0.0, 0.0, 0.8594, 1.0, 0.8054, 1.0, 0.7356, 1.0, 0.6187, 1.0, 0.483, 1.0, 0.4863, 1.0, 0.4728, 1.0, 0.2855, 1.0, 0.25, 1.0, 0.2656, 1.0, 0.2812, 1.0, 0.2969, 1.0, 0.3125, 1.0, 0.3281, 1.0, 0.3438, 1.0, 0.3594, 1.0, 0.375, 1.0, 0.3906, 1.0, 0.4062, 1.0, 0.4219, 1.0, 0.4375, 1.0, 0.4531, 1.0, 0.4688, 1.0, 0.4844, 1.0, 0.5, 1.0, 0.5156, 1.0, 0.5312, 1.0, 0.5469, 1.0, 0.5625, 1.0, 0.5781, 1.0, 0.5938, 1.0, 0.6094, 1.0, 0.625, 1.0, 0.6406, 1.0, 0.6562, 1.0, 0.6719, 1.0, 0.6875, 1.0, 0.7031, 1.0, 0.7188, 1.0, 0.7344, 1.0, 0.75, 1.0, 0.7656, 1.0, 0.7812, 1.0, 0.7969, 1.0, 0.8125, 1.0, 0.8281, 1.0, 0.8438, 1.0, 0.6544, 1.0, 0.4491, 1.0, 0.4784, 1.0, 0.5831, 1.0, 0.0, 0.0, 0.0, 0.0, 0.0, 0.0, 0.0, 0.0, 0.0, 0.0, 0.0, 0.0, 0.0, 0.0, 0.0, 0.0])
me_cylinder_001.use_remesh_fix_poles = True
me_cylinder_001.use_remesh_preserve_attributes = False
me_cylinder_001.use_mirror_vertex_groups = False
me_cylinder_001.update()

# ---- objects
ob_cylinder = bpy.data.objects.new('Cylinder', me_cylinder_001)

# ---- transforms, parenting, visibility, modifiers, constraints
ob_cylinder.location = (0.0, 0.0, 0.0)
ob_cylinder.lineart.crease_threshold = 0.0

# ---- collection membership
col_collection.objects.link(ob_cylinder)

# ---- scene / render settings (as saved in the file)
scene.frame_start = 1; scene.frame_end = 250; scene.frame_set(1)
scene.render.engine = 'BLENDER_EEVEE_NEXT'
scene.cycles.use_denoising = False
scene.cycles.samples = 128
scene.cycles.sampling_pattern = 'TABULATED_SOBOL'
scene.cycles.use_adaptive_sampling = False
scene.cycles.use_light_tree = False
scene.view_settings.view_transform = 'Filmic'
bpy.context.view_layer.update()

# ---- added for rendering (the .blend has no active camera and no usable light): camera, sun
cam_auto = bpy.data.cameras.new('AutoCamera')
cam_auto.lens = 50.0
cam_auto.sensor_width = 36.0
cam_auto.clip_end = 1000.0
ob_auto_camera = bpy.data.objects.new('AutoCamera', cam_auto)
scene.collection.objects.link(ob_auto_camera)
ob_auto_camera.location = (1.59879, -1.80809, 1.15539)
ob_auto_camera.rotation_euler = (1.09748, -7.21219e-08, 0.694738)
scene.camera = ob_auto_camera
light_auto_sun = bpy.data.lights.new('AutoSun', 'SUN')
light_auto_sun.energy = 3.0
light_auto_sun.angle = 0.0523599
ob_auto_sun = bpy.data.objects.new('AutoSun', light_auto_sun)
scene.collection.objects.link(ob_auto_sun)
ob_auto_sun.rotation_euler = (0.872665, 0.174533, 0.523599)
bpy.context.view_layer.update()
